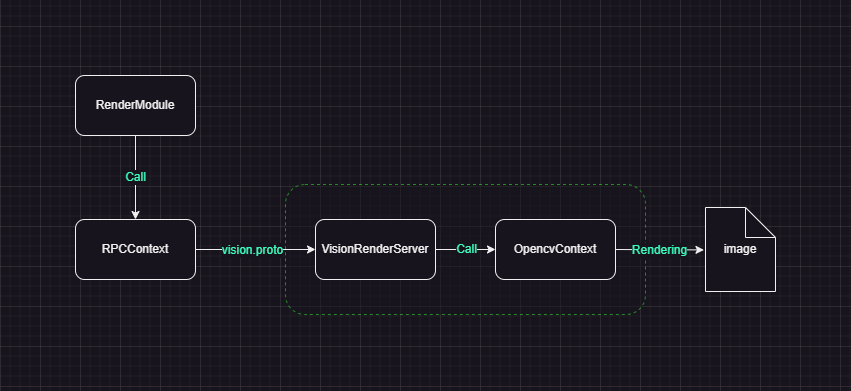

The diagram above was exported from draw.io. Its source (the exported page's mxGraphModel, read from the mxfile embedded in the PNG):
<mxGraphModel dx="988" dy="538" grid="1" gridSize="10" guides="1" tooltips="1" connect="1" arrows="1" fold="1" page="1" pageScale="1" pageWidth="1169" pageHeight="827" math="0" shadow="0">
  <root>
    <mxCell id="0" />
    <mxCell id="1" parent="0" />
    <mxCell id="wXQh6YF479Jcb96f2Qzq-13" value="" style="rounded=1;whiteSpace=wrap;html=1;dashed=1;opacity=50;strokeColor=#33FF33;strokeWidth=1;" vertex="1" parent="1">
      <mxGeometry x="445" y="359" width="360" height="130" as="geometry" />
    </mxCell>
    <mxCell id="wXQh6YF479Jcb96f2Qzq-1" value="RenderModule" style="rounded=1;whiteSpace=wrap;html=1;" vertex="1" parent="1">
      <mxGeometry x="235" y="250" width="120" height="60" as="geometry" />
    </mxCell>
    <mxCell id="wXQh6YF479Jcb96f2Qzq-2" value="RPCContext" style="rounded=1;whiteSpace=wrap;html=1;" vertex="1" parent="1">
      <mxGeometry x="235" y="394" width="120" height="60" as="geometry" />
    </mxCell>
    <mxCell id="wXQh6YF479Jcb96f2Qzq-3" value="VisionRenderServer" style="rounded=1;whiteSpace=wrap;html=1;" vertex="1" parent="1">
      <mxGeometry x="475" y="394" width="120" height="60" as="geometry" />
    </mxCell>
    <mxCell id="wXQh6YF479Jcb96f2Qzq-4" value="OpencvContext" style="rounded=1;whiteSpace=wrap;html=1;" vertex="1" parent="1">
      <mxGeometry x="655" y="394" width="120" height="60" as="geometry" />
    </mxCell>
    <mxCell id="wXQh6YF479Jcb96f2Qzq-6" value="" style="endArrow=classic;html=1;rounded=0;exitX=0.5;exitY=1;exitDx=0;exitDy=0;entryX=0.5;entryY=0;entryDx=0;entryDy=0;edgeStyle=orthogonalEdgeStyle;" edge="1" parent="1" source="wXQh6YF479Jcb96f2Qzq-1" target="wXQh6YF479Jcb96f2Qzq-2">
      <mxGeometry relative="1" as="geometry">
        <mxPoint x="205" y="290" as="sourcePoint" />
        <mxPoint x="305" y="290" as="targetPoint" />
      </mxGeometry>
    </mxCell>
    <mxCell id="wXQh6YF479Jcb96f2Qzq-7" value="Call" style="edgeLabel;resizable=0;html=1;align=center;verticalAlign=middle;fontColor=#3DFFBE;" connectable="0" vertex="1" parent="wXQh6YF479Jcb96f2Qzq-6">
      <mxGeometry relative="1" as="geometry" />
    </mxCell>
    <mxCell id="wXQh6YF479Jcb96f2Qzq-8" value="" style="endArrow=classic;html=1;rounded=0;exitX=1;exitY=0.5;exitDx=0;exitDy=0;entryX=0;entryY=0.5;entryDx=0;entryDy=0;" edge="1" parent="1" source="wXQh6YF479Jcb96f2Qzq-2" target="wXQh6YF479Jcb96f2Qzq-3">
      <mxGeometry relative="1" as="geometry">
        <mxPoint x="365" y="370" as="sourcePoint" />
        <mxPoint x="465" y="370" as="targetPoint" />
      </mxGeometry>
    </mxCell>
    <mxCell id="wXQh6YF479Jcb96f2Qzq-9" value="Label" style="edgeLabel;resizable=0;html=1;align=center;verticalAlign=middle;" connectable="0" vertex="1" parent="wXQh6YF479Jcb96f2Qzq-8">
      <mxGeometry relative="1" as="geometry" />
    </mxCell>
    <mxCell id="wXQh6YF479Jcb96f2Qzq-10" value="vision.proto" style="edgeLabel;html=1;align=center;verticalAlign=middle;resizable=0;points=[];fontColor=#3DFFBE;" vertex="1" connectable="0" parent="wXQh6YF479Jcb96f2Qzq-8">
      <mxGeometry x="-0.0524" y="-1" relative="1" as="geometry">
        <mxPoint as="offset" />
      </mxGeometry>
    </mxCell>
    <mxCell id="wXQh6YF479Jcb96f2Qzq-11" value="" style="endArrow=classic;html=1;rounded=0;exitX=1;exitY=0.5;exitDx=0;exitDy=0;entryX=0;entryY=0.5;entryDx=0;entryDy=0;edgeStyle=orthogonalEdgeStyle;" edge="1" parent="1" source="wXQh6YF479Jcb96f2Qzq-3" target="wXQh6YF479Jcb96f2Qzq-4">
      <mxGeometry relative="1" as="geometry">
        <mxPoint x="705" y="420" as="sourcePoint" />
        <mxPoint x="805" y="420" as="targetPoint" />
      </mxGeometry>
    </mxCell>
    <mxCell id="wXQh6YF479Jcb96f2Qzq-12" value="&lt;font color=&quot;#3dffbe&quot;&gt;Call&lt;/font&gt;" style="edgeLabel;resizable=0;html=1;align=center;verticalAlign=middle;" connectable="0" vertex="1" parent="wXQh6YF479Jcb96f2Qzq-11">
      <mxGeometry relative="1" as="geometry" />
    </mxCell>
    <mxCell id="wXQh6YF479Jcb96f2Qzq-16" value="image" style="shape=note;whiteSpace=wrap;html=1;backgroundOutline=1;darkOpacity=0.05;" vertex="1" parent="1">
      <mxGeometry x="865" y="382" width="70" height="84" as="geometry" />
    </mxCell>
    <mxCell id="wXQh6YF479Jcb96f2Qzq-17" value="" style="endArrow=classic;html=1;rounded=0;exitX=1;exitY=0.5;exitDx=0;exitDy=0;entryX=-0.022;entryY=0.505;entryDx=0;entryDy=0;entryPerimeter=0;" edge="1" parent="1" source="wXQh6YF479Jcb96f2Qzq-4" target="wXQh6YF479Jcb96f2Qzq-16">
      <mxGeometry relative="1" as="geometry">
        <mxPoint x="785" y="430" as="sourcePoint" />
        <mxPoint x="875" y="430" as="targetPoint" />
      </mxGeometry>
    </mxCell>
    <mxCell id="wXQh6YF479Jcb96f2Qzq-18" value="&lt;font color=&quot;#3dffbe&quot;&gt;Rendering&lt;/font&gt;" style="edgeLabel;resizable=0;html=1;align=center;verticalAlign=middle;" connectable="0" vertex="1" parent="wXQh6YF479Jcb96f2Qzq-17">
      <mxGeometry relative="1" as="geometry" />
    </mxCell>
  </root>
</mxGraphModel>